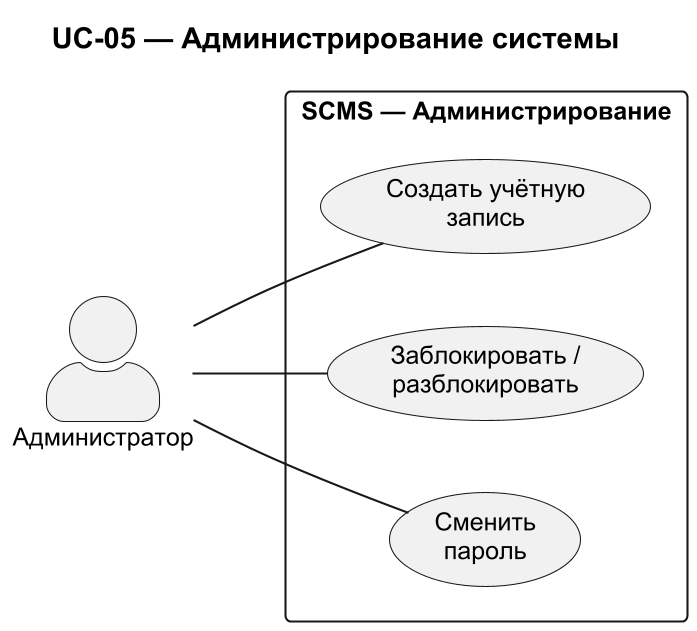

The diagram above was rendered by PlantUML. Its source (embedded in the PNG):
@startuml
skinparam packageStyle rectangle
skinparam actorStyle awesome
skinparam dpi 200
skinparam defaultFontName Arial
skinparam defaultFontSize 12

left to right direction

title UC-05 — Администрирование системы

rectangle "SCMS — Администрирование" {

  usecase "Создать учётную\nзапись" as CREATE
  usecase "Заблокировать /\nразблокировать" as BLOCK
  usecase "Сменить\nпароль" as PWD
}

actor "Администратор" as ADMIN

ADMIN -- CREATE
ADMIN -- BLOCK
ADMIN -- PWD

@enduml